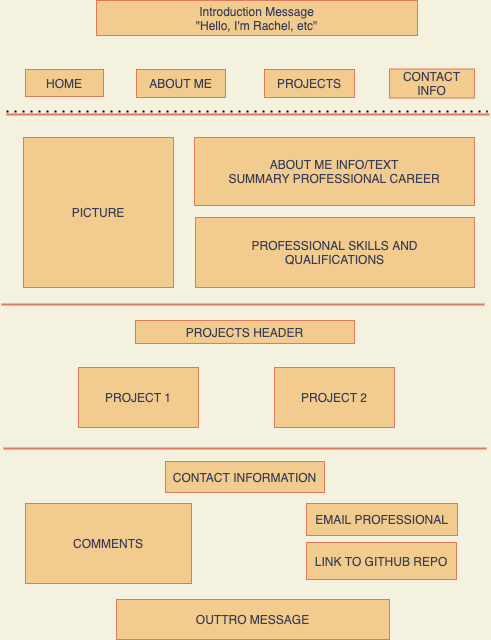

The diagram above was exported from draw.io. Its source (the exported page's mxGraphModel, read from the mxfile embedded in the PNG):
<mxGraphModel dx="612" dy="556" grid="0" gridSize="10" guides="1" tooltips="1" connect="1" arrows="1" fold="1" page="1" pageScale="1" pageWidth="850" pageHeight="1100" background="#F4F1DE" math="0" shadow="0">
  <root>
    <mxCell id="0" />
    <mxCell id="1" parent="0" />
    <mxCell id="9" value="Introduction Message&lt;br&gt;&quot;Hello, I'm Rachel, etc&quot;" style="rounded=0;whiteSpace=wrap;html=1;sketch=0;fontColor=#393C56;strokeColor=#E07A5F;fillColor=#F2CC8F;" vertex="1" parent="1">
      <mxGeometry x="132" y="21" width="321" height="35" as="geometry" />
    </mxCell>
    <mxCell id="10" value="HOME" style="rounded=0;whiteSpace=wrap;html=1;sketch=0;fontColor=#393C56;strokeColor=#E07A5F;fillColor=#F2CC8F;" vertex="1" parent="1">
      <mxGeometry x="61" y="90" width="78" height="27" as="geometry" />
    </mxCell>
    <mxCell id="11" value="CONTACT INFO" style="rounded=0;whiteSpace=wrap;html=1;sketch=0;fontColor=#393C56;strokeColor=#E07A5F;fillColor=#F2CC8F;" vertex="1" parent="1">
      <mxGeometry x="425" y="89.5" width="85" height="29" as="geometry" />
    </mxCell>
    <mxCell id="12" value="PROJECTS" style="rounded=0;whiteSpace=wrap;html=1;sketch=0;fontColor=#393C56;strokeColor=#E07A5F;fillColor=#F2CC8F;" vertex="1" parent="1">
      <mxGeometry x="300" y="90" width="90" height="28" as="geometry" />
    </mxCell>
    <mxCell id="13" value="ABOUT ME" style="rounded=0;whiteSpace=wrap;html=1;sketch=0;fontColor=#393C56;strokeColor=#E07A5F;fillColor=#F2CC8F;" vertex="1" parent="1">
      <mxGeometry x="172" y="90" width="89" height="28" as="geometry" />
    </mxCell>
    <mxCell id="14" value="" style="endArrow=none;dashed=1;html=1;dashPattern=1 3;strokeWidth=2;fontColor=#393C56;targetPerimeterSpacing=2;endSize=2;" edge="1" parent="1">
      <mxGeometry width="50" height="50" relative="1" as="geometry">
        <mxPoint x="42" y="132" as="sourcePoint" />
        <mxPoint x="523" y="132" as="targetPoint" />
      </mxGeometry>
    </mxCell>
    <mxCell id="15" value="" style="endArrow=none;html=1;fontColor=#393C56;endSize=2;targetPerimeterSpacing=2;strokeColor=#E07A5F;strokeWidth=2;fillColor=#F2CC8F;" edge="1" parent="1">
      <mxGeometry width="50" height="50" relative="1" as="geometry">
        <mxPoint x="42" y="135" as="sourcePoint" />
        <mxPoint x="525" y="135" as="targetPoint" />
        <Array as="points">
          <mxPoint x="288" y="135" />
        </Array>
      </mxGeometry>
    </mxCell>
    <mxCell id="16" value="PICTURE" style="whiteSpace=wrap;html=1;aspect=fixed;rounded=0;sketch=0;fontColor=#393C56;strokeColor=#E07A5F;fillColor=#F2CC8F;" vertex="1" parent="1">
      <mxGeometry x="59" y="158" width="150" height="150" as="geometry" />
    </mxCell>
    <mxCell id="17" value="ABOUT ME INFO/TEXT&lt;br&gt;SUMMARY PROFESSIONAL CAREER" style="rounded=0;whiteSpace=wrap;html=1;sketch=0;fontColor=#393C56;strokeColor=#E07A5F;fillColor=#F2CC8F;" vertex="1" parent="1">
      <mxGeometry x="230" y="158" width="280" height="68" as="geometry" />
    </mxCell>
    <mxCell id="18" value="PROFESSIONAL SKILLS AND&lt;br&gt;QUALIFICATIONS" style="rounded=0;whiteSpace=wrap;html=1;sketch=0;fontColor=#393C56;strokeColor=#E07A5F;fillColor=#F2CC8F;" vertex="1" parent="1">
      <mxGeometry x="231" y="238" width="279" height="70" as="geometry" />
    </mxCell>
    <mxCell id="19" value="" style="endArrow=none;html=1;fontColor=#393C56;endSize=2;targetPerimeterSpacing=2;strokeColor=#E07A5F;strokeWidth=2;fillColor=#F2CC8F;" edge="1" parent="1">
      <mxGeometry width="50" height="50" relative="1" as="geometry">
        <mxPoint x="37" y="325" as="sourcePoint" />
        <mxPoint x="520" y="325" as="targetPoint" />
        <Array as="points">
          <mxPoint x="283" y="325" />
        </Array>
      </mxGeometry>
    </mxCell>
    <mxCell id="20" value="PROJECTS HEADER" style="rounded=0;whiteSpace=wrap;html=1;sketch=0;fontColor=#393C56;strokeColor=#E07A5F;fillColor=#F2CC8F;" vertex="1" parent="1">
      <mxGeometry x="171" y="341" width="219" height="23" as="geometry" />
    </mxCell>
    <mxCell id="21" value="PROJECT 2" style="rounded=0;whiteSpace=wrap;html=1;sketch=0;fontColor=#393C56;strokeColor=#E07A5F;fillColor=#F2CC8F;" vertex="1" parent="1">
      <mxGeometry x="310" y="388" width="120" height="60" as="geometry" />
    </mxCell>
    <mxCell id="22" value="PROJECT 1" style="rounded=0;whiteSpace=wrap;html=1;sketch=0;fontColor=#393C56;strokeColor=#E07A5F;fillColor=#F2CC8F;" vertex="1" parent="1">
      <mxGeometry x="114" y="388" width="120" height="60" as="geometry" />
    </mxCell>
    <mxCell id="23" value="" style="endArrow=none;html=1;fontColor=#393C56;endSize=2;targetPerimeterSpacing=2;strokeColor=#E07A5F;strokeWidth=2;fillColor=#F2CC8F;" edge="1" parent="1">
      <mxGeometry width="50" height="50" relative="1" as="geometry">
        <mxPoint x="39" y="469" as="sourcePoint" />
        <mxPoint x="522" y="469" as="targetPoint" />
        <Array as="points">
          <mxPoint x="285" y="469" />
        </Array>
      </mxGeometry>
    </mxCell>
    <mxCell id="24" value="CONTACT INFORMATION" style="rounded=0;whiteSpace=wrap;html=1;sketch=0;fontColor=#393C56;strokeColor=#E07A5F;fillColor=#F2CC8F;" vertex="1" parent="1">
      <mxGeometry x="201" y="482" width="159" height="31" as="geometry" />
    </mxCell>
    <mxCell id="25" value="COMMENTS" style="rounded=0;whiteSpace=wrap;html=1;sketch=0;fontColor=#393C56;strokeColor=#E07A5F;fillColor=#F2CC8F;" vertex="1" parent="1">
      <mxGeometry x="61" y="524" width="166" height="80" as="geometry" />
    </mxCell>
    <mxCell id="26" value="EMAIL PROFESSIONAL" style="rounded=0;whiteSpace=wrap;html=1;sketch=0;fontColor=#393C56;strokeColor=#E07A5F;fillColor=#F2CC8F;" vertex="1" parent="1">
      <mxGeometry x="342" y="524" width="151" height="32" as="geometry" />
    </mxCell>
    <mxCell id="27" value="OUTTRO MESSAGE" style="rounded=0;whiteSpace=wrap;html=1;sketch=0;fontColor=#393C56;strokeColor=#E07A5F;fillColor=#F2CC8F;" vertex="1" parent="1">
      <mxGeometry x="152" y="620" width="273" height="40" as="geometry" />
    </mxCell>
    <mxCell id="28" value="LINK TO GITHUB REPO" style="rounded=0;whiteSpace=wrap;html=1;sketch=0;fontColor=#393C56;strokeColor=#E07A5F;fillColor=#F2CC8F;" vertex="1" parent="1">
      <mxGeometry x="342" y="563" width="150" height="37" as="geometry" />
    </mxCell>
  </root>
</mxGraphModel>